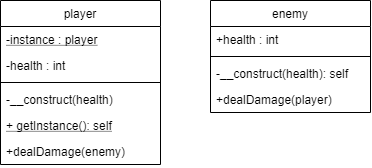

The diagram above was exported from draw.io. Its source (the exported page's mxGraphModel, read from the mxfile embedded in the PNG):
<mxGraphModel dx="539" dy="528" grid="1" gridSize="10" guides="1" tooltips="1" connect="1" arrows="1" fold="1" page="1" pageScale="1" pageWidth="827" pageHeight="1169" math="0" shadow="0">
  <root>
    <mxCell id="WIyWlLk6GJQsqaUBKTNV-0" />
    <mxCell id="WIyWlLk6GJQsqaUBKTNV-1" parent="WIyWlLk6GJQsqaUBKTNV-0" />
    <mxCell id="zkfFHV4jXpPFQw0GAbJ--6" value="player" style="swimlane;fontStyle=0;align=center;verticalAlign=top;childLayout=stackLayout;horizontal=1;startSize=26;horizontalStack=0;resizeParent=1;resizeLast=0;collapsible=1;marginBottom=0;rounded=0;shadow=0;strokeWidth=1;" parent="WIyWlLk6GJQsqaUBKTNV-1" vertex="1">
      <mxGeometry x="120" y="360" width="160" height="164" as="geometry">
        <mxRectangle x="130" y="380" width="160" height="26" as="alternateBounds" />
      </mxGeometry>
    </mxCell>
    <mxCell id="0Q6oe5vVfTNOfi_R6Yow-0" value="-instance : player" style="text;align=left;verticalAlign=top;spacingLeft=4;spacingRight=4;overflow=hidden;rotatable=0;points=[[0,0.5],[1,0.5]];portConstraint=eastwest;fontStyle=4" vertex="1" parent="zkfFHV4jXpPFQw0GAbJ--6">
      <mxGeometry y="26" width="160" height="26" as="geometry" />
    </mxCell>
    <mxCell id="zkfFHV4jXpPFQw0GAbJ--7" value="-health : int" style="text;align=left;verticalAlign=top;spacingLeft=4;spacingRight=4;overflow=hidden;rotatable=0;points=[[0,0.5],[1,0.5]];portConstraint=eastwest;" parent="zkfFHV4jXpPFQw0GAbJ--6" vertex="1">
      <mxGeometry y="52" width="160" height="26" as="geometry" />
    </mxCell>
    <mxCell id="zkfFHV4jXpPFQw0GAbJ--9" value="" style="line;html=1;strokeWidth=1;align=left;verticalAlign=middle;spacingTop=-1;spacingLeft=3;spacingRight=3;rotatable=0;labelPosition=right;points=[];portConstraint=eastwest;" parent="zkfFHV4jXpPFQw0GAbJ--6" vertex="1">
      <mxGeometry y="78" width="160" height="8" as="geometry" />
    </mxCell>
    <mxCell id="zkfFHV4jXpPFQw0GAbJ--10" value="-__construct(health)" style="text;align=left;verticalAlign=top;spacingLeft=4;spacingRight=4;overflow=hidden;rotatable=0;points=[[0,0.5],[1,0.5]];portConstraint=eastwest;fontStyle=0" parent="zkfFHV4jXpPFQw0GAbJ--6" vertex="1">
      <mxGeometry y="86" width="160" height="26" as="geometry" />
    </mxCell>
    <mxCell id="zkfFHV4jXpPFQw0GAbJ--11" value="+ getInstance(): self" style="text;align=left;verticalAlign=top;spacingLeft=4;spacingRight=4;overflow=hidden;rotatable=0;points=[[0,0.5],[1,0.5]];portConstraint=eastwest;fontStyle=4" parent="zkfFHV4jXpPFQw0GAbJ--6" vertex="1">
      <mxGeometry y="112" width="160" height="26" as="geometry" />
    </mxCell>
    <mxCell id="0Q6oe5vVfTNOfi_R6Yow-1" value="+dealDamage(enemy)" style="text;align=left;verticalAlign=top;spacingLeft=4;spacingRight=4;overflow=hidden;rotatable=0;points=[[0,0.5],[1,0.5]];portConstraint=eastwest;fontStyle=0" vertex="1" parent="zkfFHV4jXpPFQw0GAbJ--6">
      <mxGeometry y="138" width="160" height="26" as="geometry" />
    </mxCell>
    <mxCell id="zkfFHV4jXpPFQw0GAbJ--13" value="enemy" style="swimlane;fontStyle=0;align=center;verticalAlign=top;childLayout=stackLayout;horizontal=1;startSize=26;horizontalStack=0;resizeParent=1;resizeLast=0;collapsible=1;marginBottom=0;rounded=0;shadow=0;strokeWidth=1;" parent="WIyWlLk6GJQsqaUBKTNV-1" vertex="1">
      <mxGeometry x="330" y="360" width="160" height="112" as="geometry">
        <mxRectangle x="340" y="380" width="170" height="26" as="alternateBounds" />
      </mxGeometry>
    </mxCell>
    <mxCell id="0Q6oe5vVfTNOfi_R6Yow-2" value="+health : int" style="text;align=left;verticalAlign=top;spacingLeft=4;spacingRight=4;overflow=hidden;rotatable=0;points=[[0,0.5],[1,0.5]];portConstraint=eastwest;" vertex="1" parent="zkfFHV4jXpPFQw0GAbJ--13">
      <mxGeometry y="26" width="160" height="26" as="geometry" />
    </mxCell>
    <mxCell id="zkfFHV4jXpPFQw0GAbJ--15" value="" style="line;html=1;strokeWidth=1;align=left;verticalAlign=middle;spacingTop=-1;spacingLeft=3;spacingRight=3;rotatable=0;labelPosition=right;points=[];portConstraint=eastwest;" parent="zkfFHV4jXpPFQw0GAbJ--13" vertex="1">
      <mxGeometry y="52" width="160" height="8" as="geometry" />
    </mxCell>
    <mxCell id="0Q6oe5vVfTNOfi_R6Yow-4" value="-__construct(health): self" style="text;align=left;verticalAlign=top;spacingLeft=4;spacingRight=4;overflow=hidden;rotatable=0;points=[[0,0.5],[1,0.5]];portConstraint=eastwest;fontStyle=0" vertex="1" parent="zkfFHV4jXpPFQw0GAbJ--13">
      <mxGeometry y="60" width="160" height="26" as="geometry" />
    </mxCell>
    <mxCell id="0Q6oe5vVfTNOfi_R6Yow-5" value="+dealDamage(player)" style="text;align=left;verticalAlign=top;spacingLeft=4;spacingRight=4;overflow=hidden;rotatable=0;points=[[0,0.5],[1,0.5]];portConstraint=eastwest;fontStyle=0" vertex="1" parent="zkfFHV4jXpPFQw0GAbJ--13">
      <mxGeometry y="86" width="160" height="26" as="geometry" />
    </mxCell>
  </root>
</mxGraphModel>